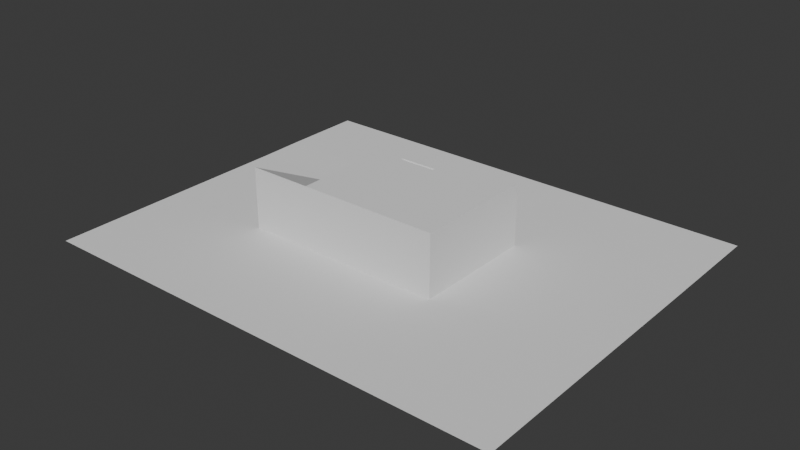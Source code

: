 # Source: map.blend  (saved by Blender 4.1.24; exported with 4.5.12 LTS)
import bpy
from mathutils import Matrix  # noqa: F401  (used for matrix-valued properties, if any)

bpy.ops.wm.read_factory_settings(use_empty=True)
scene = bpy.context.scene
scene.name = 'Scene'

# ---- collections
col_collection = bpy.data.collections.new('Collection'); scene.collection.children.link(col_collection)

# ---- world
world_world = bpy.data.worlds.new('World'); scene.world = world_world
world_world.use_nodes = True; world_world.node_tree.nodes.clear()
_N = world_world.node_tree.nodes; _L = world_world.node_tree.links
n0 = _N.new('ShaderNodeOutputWorld'); n0.name = 'World Output'; n0.location = (300, 300)
n1 = _N.new('ShaderNodeBackground'); n1.name = 'Background'; n1.location = (10, 300)
n1.inputs[0].default_value = (0.05088, 0.05088, 0.05088, 1.0)
_L.new(n1.outputs[0], n0.inputs[0])
n0.is_active_output = True
world_world.color = (0.05088, 0.05088, 0.05088)
world_world.use_sun_shadow = False
world_world.sun_shadow_jitter_overblur = 0.0

# ---- meshes
me_plane = bpy.data.meshes.new('Plane')
me_plane.from_pydata([(-1.994, 1.127, -0.007218), (0.005673, 1.127, -0.007218), (-1.994, 3.127, 0.0), (0.005673, 3.127, 0.0), (-1.994, 2.46, 0.0), (-1.994, 1.793, 0.0), (0.005673, 1.793, 0.0), (0.005673, 2.46, 0.0), (-0.9943, 0.7253, 0.9659), (-1.994, -0.8154, 0.9659), (0.005673, 1.793, -0.3868), (0.005673, 2.46, -0.3868), (-0.9943, 1.127, -0.007218), (-3.823, 1.127, -0.007218), (-0.9943, -0.8154, 0.9659), (1.184, 1.127, -0.007218), (0.005673, 0.7253, 0.9659), (1.184, 3.127, 0.0), (-3.823, 2.46, 0.0), (-3.823, 3.127, 0.0), (0.005673, 1.127, 0.9659), (1.184, 1.127, 0.9659), (3.62, 1.127, -0.007218), (3.62, 3.127, 0.0), (-3.823, -0.8154, -0.007218), (-3.823, 1.793, 0.0), (1.184, -0.8154, -0.007218), (3.62, -0.8154, -0.007218), (-1.994, -0.8154, -0.007218), (-0.9943, -0.8154, -0.007218), (1.184, -0.8154, 0.9659), (-3.823, -2.861, -0.007218), (1.184, -2.861, -0.007218), (3.62, -2.861, -0.007218), (-1.994, -2.861, -0.007218), (-0.9943, -2.861, -0.007218)], [], [(4, 7, 3, 2), (14, 30, 16, 8), (6, 7, 11, 10), (5, 10, 11, 4), (12, 0, 9, 14), (5, 6, 10), (7, 4, 11), (8, 12, 14), (0, 5, 25, 13), (1, 12, 8, 16), (3, 7, 6, 1, 15, 17), (0, 12, 1, 6, 5), (15, 1, 20, 21), (1, 16, 20), (5, 4, 18, 25), (20, 16, 21), (17, 15, 22, 23), (24, 28, 0, 13), (22, 15, 26, 27), (14, 9, 28, 29), (9, 0, 28), (16, 30, 21), (4, 2, 19, 18), (21, 30, 26, 15), (26, 30, 14, 29), (27, 26, 32, 33), (26, 29, 35, 32), (29, 28, 34, 35), (28, 24, 31, 34)])
_uv = me_plane.uv_layers.new(name='UVMap')
_uv.uv.foreach_set('vector', [0.07863, 0.2157, 0.07863, 0.4516, 1.425e-08, 0.4516, 1.042e-08, 0.2157, 0.9352, -1.642e-08, 0.9353, 0.2569, 0.7536, 0.118, 0.7535, -1.776e-08, 0.821, 0.5919, 0.821, 0.5132, 0.8667, 0.5132, 0.8667, 0.5919, 0.1573, 0.2157, 0.1562, 0.4522, 0.07756, 0.4521, 0.07863, 0.2157, 0.2359, 0.3337, 0.2359, 0.2158, 0.4676, 0.2146, 0.4676, 0.3325, 0.9237, 0.6319, 0.9681, 0.8636, 0.9237, 0.8721, 0.9024, 0.4929, 0.9024, 0.2569, 0.9481, 0.4929, 0.9024, 0.4195, 0.821, 0.5132, 0.821, 0.2569, 0.2359, 0.2158, 0.1573, 0.2157, 0.1573, 3.956e-05, 0.2359, 6.85e-05, 0.118, 0.9982, 4.154e-09, 0.9982, 1.464e-08, 0.8782, 0.118, 0.8782, 1.425e-08, 0.4516, 0.07863, 0.4516, 0.1573, 0.4517, 0.2359, 0.4517, 0.2359, 0.5907, 6.884e-10, 0.5906, 0.2359, 0.2158, 0.2359, 0.3337, 0.2359, 0.4517, 0.1573, 0.4517, 0.1573, 0.2157, 0.9227, 0.861, 0.9227, 1.0, 0.8089, 1.0, 0.8089, 0.861, 0.9024, 0.6171, 0.9024, 0.4929, 0.9462, 0.511, 0.1573, 0.2157, 0.07863, 0.2157, 0.07863, 1.977e-05, 0.1573, 3.956e-05, 0.7062, 0.118, 0.7536, 0.118, 0.7063, 0.2569, 6.884e-10, 0.5906, 0.2359, 0.5907, 0.2359, 0.8781, 8.545e-09, 0.878, 0.4649, 0.0001261, 0.4649, 0.2158, 0.2359, 0.2158, 0.2359, 6.85e-05, 0.2359, 0.8781, 0.2359, 0.5907, 0.4649, 0.5907, 0.4649, 0.8781, 0.7062, 0.3749, 0.7062, 0.2569, 0.821, 0.2569, 0.821, 0.3749, 0.8089, 0.6319, 0.8089, 0.8882, 0.7062, 0.6833, 0.7536, 0.118, 0.9353, 0.2569, 0.7063, 0.2569, 0.07863, 0.2157, 1.042e-08, 0.2157, -1.279e-08, 5.854e-09, 0.07863, 1.977e-05, 0.8089, 0.861, 0.8089, 0.6319, 0.9237, 0.6319, 0.9237, 0.861, 0.821, 0.6319, 0.7062, 0.6319, 0.7062, 0.3749, 0.821, 0.3749, 0.4649, 0.8781, 0.4649, 0.5907, 0.7062, 0.5908, 0.7062, 0.8782, 0.4649, 0.5907, 0.4649, 0.3338, 0.7062, 0.3338, 0.7062, 0.5908, 0.4649, 0.3338, 0.4649, 0.2158, 0.7062, 0.2159, 0.7062, 0.3338, 0.4649, 0.2158, 0.4649, 0.0001261, 0.7062, 0.0001868, 0.7062, 0.2159])
me_plane.update()

# ---- objects
ob_plane = bpy.data.objects.new('Plane', me_plane)

# ---- transforms, parenting, visibility, modifiers, constraints
ob_plane.location = (0.0, 0.0, 0.0)
ob_plane.scale = (6.326, 6.326, 6.326)

# ---- collection membership
col_collection.objects.link(ob_plane)

# ---- scene / render settings (as saved in the file)
scene.frame_start = 1; scene.frame_end = 250; scene.frame_set(1)
scene.render.engine = 'BLENDER_EEVEE_NEXT'
scene.cycles.sampling_pattern = 'TABULATED_SOBOL'
scene.eevee.ray_tracing_options.trace_max_roughness = 0.0
bpy.context.view_layer.update()

# ---- added for rendering (the .blend has no active camera and no usable light): camera, sun
cam_auto = bpy.data.cameras.new('AutoCamera')
cam_auto.lens = 50.0
cam_auto.sensor_width = 36.0
cam_auto.clip_end = 1000.0
ob_auto_camera = bpy.data.objects.new('AutoCamera', cam_auto)
scene.collection.objects.link(ob_auto_camera)
ob_auto_camera.location = (55.8275, -66.9219, 47.0064)
ob_auto_camera.rotation_euler = (1.09748, -7.21219e-08, 0.694738)
scene.camera = ob_auto_camera
light_auto_sun = bpy.data.lights.new('AutoSun', 'SUN')
light_auto_sun.energy = 3.0
light_auto_sun.angle = 0.0523599
ob_auto_sun = bpy.data.objects.new('AutoSun', light_auto_sun)
scene.collection.objects.link(ob_auto_sun)
ob_auto_sun.rotation_euler = (0.872665, 0.174533, 0.523599)
bpy.context.view_layer.update()
